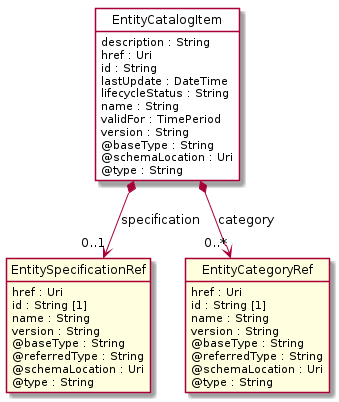

The diagram above was rendered by PlantUML. Its source (embedded in the PNG):
@startuml
hide circle
hide methods
hide stereotype
show <<Enumeration>> stereotype
skinparam class {
   BackgroundColor<<Enumeration>> #E6F5F7
   BackgroundColor<<Ref>> #FFFFE0
   BackgroundColor<<Pivot>> #FFFFFFF
   BackgroundColor<<SimpleType>> #E2F0DA
   BackgroundColor #FCF2E3
}

class EntityCatalogItem <<Pivot>> {
    description : String
    href : Uri
    id : String
    lastUpdate : DateTime
    lifecycleStatus : String
    name : String
    validFor : TimePeriod
    version : String
    @baseType : String
    @schemaLocation : Uri
    @type : String
}

class EntitySpecificationRef  <<Ref>> {
    href : Uri
    id : String [1]
    name : String
    version : String
    @baseType : String
    @referredType : String
    @schemaLocation : Uri
    @type : String
}

class EntityCategoryRef  <<Ref>> {
    href : Uri
    id : String [1]
    name : String
    version : String
    @baseType : String
    @referredType : String
    @schemaLocation : Uri
    @type : String
}

EntityCatalogItem *-->  "0..*" EntityCategoryRef : category

EntityCatalogItem *-->  "0..1" EntitySpecificationRef : specification

@enduml